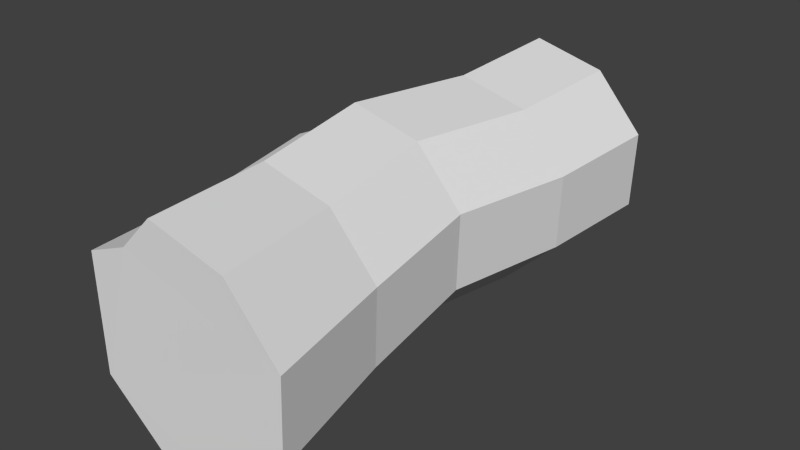 # Source: Log2.blend  (saved by Blender 2.76.0; exported with 4.5.12 LTS)
import bpy
from mathutils import Matrix  # noqa: F401  (used for matrix-valued properties, if any)

bpy.ops.wm.read_factory_settings(use_empty=True)
scene = bpy.context.scene
scene.name = 'Scene'

# ---- collections
col_collection_1 = bpy.data.collections.new('Collection 1'); scene.collection.children.link(col_collection_1)

# ---- materials (node trees are filled in below, after node groups)
mat_material = bpy.data.materials.new('Material')
mat_material.alpha_threshold = 0.0
mat_material.use_transparent_shadow = False
mat_material.roughness = 0.5

# ---- material node trees

# ---- world
world_world = bpy.data.worlds.new('World'); scene.world = world_world
world_world.color = (0.05088, 0.05088, 0.05088)
world_world.use_sun_shadow = False
world_world.sun_shadow_jitter_overblur = 0.0
world_world.cycles.sampling_method = 'MANUAL'
world_world.cycles.sample_map_resolution = 256

# ---- meshes
me_cylinder = bpy.data.meshes.new('Cylinder')
me_cylinder.from_pydata([(-0.2304, 0.9814, -2.482), (-0.02522, 1.003, 2.483), (0.4647, 0.8064, -2.482), (0.6857, 0.824, 2.483), (0.9294, 0.27, -2.486), (1.161, 0.2754, 2.479), (0.906, -0.4656, -2.482), (1.137, -0.4768, 2.483), (0.3597, -0.9856, -2.482), (0.5783, -1.009, 2.483), (-0.3567, -0.9856, -2.482), (-0.1543, -1.009, 2.483), (-0.9055, -0.5251, -2.482), (-0.7156, -0.5377, 2.483), (-0.9203, 0.509, -2.482), (-0.7308, 0.5199, 2.483), (-0.5364, 0.6655, -2.482), (-0.3381, 0.68, 2.483), (-0.2215, 0.9385, -1.241), (-0.3677, 1.022, 0.05674), (-0.2215, 0.9385, 1.241), (0.4422, 0.7713, 1.241), (0.296, 0.8544, 0.05673), (0.4422, 0.7713, -1.241), (0.886, 0.2592, 1.238), (0.7398, 0.3422, 0.0537), (0.886, 0.2592, -1.244), (0.8636, -0.4432, 1.241), (0.7174, -0.3602, 0.05673), (0.8636, -0.4432, -1.241), (0.342, -0.9397, 1.241), (0.1958, -0.8567, 0.05673), (0.342, -0.9397, -1.241), (-0.342, -0.9397, 1.241), (-0.4882, -0.8567, 0.05673), (-0.342, -0.9397, -1.241), (-0.866, -0.5, 1.241), (-1.012, -0.417, 0.05673), (-0.866, -0.5, -1.241), (-0.8802, 0.4874, 1.241), (-1.026, 0.5704, 0.05674), (-0.8802, 0.4874, -1.241), (-0.5136, 0.6369, 1.241), (-0.6598, 0.7199, 0.05673), (-0.5136, 0.6369, -1.241)], [], [(20, 1, 3, 21), (21, 3, 5, 24), (24, 5, 7, 27), (27, 7, 9, 30), (30, 9, 11, 33), (33, 11, 13, 36), (36, 13, 15, 39), (3, 1, 17, 15, 13, 11, 9, 7, 5), (42, 17, 1, 20), (39, 15, 17, 42), (0, 2, 4, 6, 8, 10, 12, 14, 16), (14, 41, 44, 16), (41, 40, 43, 44), (40, 39, 42, 43), (16, 44, 18, 0), (44, 43, 19, 18), (43, 42, 20, 19), (12, 38, 41, 14), (38, 37, 40, 41), (37, 36, 39, 40), (10, 35, 38, 12), (35, 34, 37, 38), (34, 33, 36, 37), (8, 32, 35, 10), (32, 31, 34, 35), (31, 30, 33, 34), (6, 29, 32, 8), (29, 28, 31, 32), (28, 27, 30, 31), (4, 26, 29, 6), (26, 25, 28, 29), (25, 24, 27, 28), (2, 23, 26, 4), (23, 22, 25, 26), (22, 21, 24, 25), (0, 18, 23, 2), (18, 19, 22, 23), (19, 20, 21, 22)])
_uv = me_cylinder.uv_layers.new(name='UVMap')
_uv.uv.foreach_set('vector', [0.1158, 0.5288, 0.1011, 0.703, 0.0001345, 0.7088, 0.02103, 0.5354, 0.8571, 0.5272, 0.8721, 0.6997, 0.7753, 0.7183, 0.7623, 0.54, 0.7623, 0.54, 0.7753, 0.7183, 0.6724, 0.7262, 0.6605, 0.5461, 0.6605, 0.5461, 0.6724, 0.7262, 0.567, 0.7198, 0.5564, 0.5424, 0.5564, 0.5424, 0.567, 0.7198, 0.4673, 0.7078, 0.46, 0.5334, 0.46, 0.5334, 0.4673, 0.7078, 0.3671, 0.6975, 0.3652, 0.5251, 0.3652, 0.5251, 0.3671, 0.6975, 0.2209, 0.6949, 0.2283, 0.5228, 0.1844, 0.7264, 0.2686, 0.7853, 0.2631, 0.8481, 0.2822, 0.9044, 0.1688, 0.9999, 0.06738, 0.9836, 0.0001345, 0.906, 0.005192, 0.798, 0.08269, 0.7264, 0.1744, 0.5269, 0.1624, 0.6994, 0.1011, 0.703, 0.1158, 0.5288, 0.2283, 0.5228, 0.2209, 0.6949, 0.1624, 0.6994, 0.1744, 0.5269, 0.5392, 0.9406, 0.4543, 0.9942, 0.3549, 0.9896, 0.2825, 0.9161, 0.2825, 0.8104, 0.3517, 0.7377, 0.4515, 0.7264, 0.5579, 0.8249, 0.5367, 0.879, 0.2141, 0.01232, 0.2201, 0.1869, 0.1643, 0.1879, 0.158, 0.01518, 0.2201, 0.1869, 0.2276, 0.3647, 0.1764, 0.3661, 0.1643, 0.1879, 0.2276, 0.3647, 0.2283, 0.5228, 0.1744, 0.5269, 0.1764, 0.3661, 0.158, 0.01518, 0.1643, 0.1879, 0.1048, 0.1904, 0.0979, 0.01669, 0.1643, 0.1879, 0.1764, 0.3661, 0.1208, 0.3677, 0.1048, 0.1904, 0.1764, 0.3661, 0.1744, 0.5269, 0.1158, 0.5288, 0.1208, 0.3677, 0.3564, 0.006618, 0.3639, 0.1824, 0.2201, 0.1869, 0.2141, 0.01232, 0.3639, 0.1824, 0.3538, 0.3635, 0.2276, 0.3647, 0.2201, 0.1869, 0.3538, 0.3635, 0.3652, 0.5251, 0.2283, 0.5228, 0.2276, 0.3647, 0.4557, 0.002726, 0.4617, 0.1776, 0.3639, 0.1824, 0.3564, 0.006618, 0.4617, 0.1776, 0.4485, 0.364, 0.3538, 0.3635, 0.3639, 0.1824, 0.4485, 0.364, 0.46, 0.5334, 0.3652, 0.5251, 0.3538, 0.3635, 0.5553, 0.0001345, 0.5579, 0.1734, 0.4617, 0.1776, 0.4557, 0.002726, 0.5579, 0.1734, 0.5499, 0.3649, 0.4485, 0.364, 0.4617, 0.1776, 0.5499, 0.3649, 0.5564, 0.5424, 0.46, 0.5334, 0.4485, 0.364, 0.6598, 0.0001348, 0.6583, 0.1719, 0.5579, 0.1734, 0.5553, 0.0001345, 0.6583, 0.1719, 0.6603, 0.3651, 0.5499, 0.3649, 0.5579, 0.1734, 0.6603, 0.3651, 0.6605, 0.5461, 0.5564, 0.5424, 0.5499, 0.3649, 0.7617, 0.002406, 0.7555, 0.1741, 0.6583, 0.1719, 0.6598, 0.0001348, 0.7555, 0.1741, 0.767, 0.3629, 0.6603, 0.3651, 0.6583, 0.1719, 0.767, 0.3629, 0.7623, 0.54, 0.6605, 0.5461, 0.6603, 0.3651, 0.8598, 0.008093, 0.849, 0.1793, 0.7555, 0.1741, 0.7617, 0.002406, 0.849, 0.1793, 0.8654, 0.3608, 0.767, 0.3629, 0.7555, 0.1741, 0.8654, 0.3608, 0.8571, 0.5272, 0.7623, 0.54, 0.767, 0.3629, 0.0979, 0.01669, 0.1048, 0.1904, 0.008838, 0.1919, 0.0002159, 0.02124, 0.1048, 0.1904, 0.1208, 0.3677, 0.02974, 0.3711, 0.008838, 0.1919, 0.1208, 0.3677, 0.1158, 0.5288, 0.02103, 0.5354, 0.02974, 0.3711])
me_cylinder.materials.append(mat_material)
me_cylinder.use_remesh_preserve_volume = False
me_cylinder.use_remesh_preserve_attributes = False
me_cylinder.use_mirror_vertex_groups = False
me_cylinder.use_paint_bone_selection = False
me_cylinder.use_paint_mask = True
me_cylinder.update()

# ---- objects
ob_cylinder = bpy.data.objects.new('Cylinder', me_cylinder)

# ---- transforms, parenting, visibility, modifiers, constraints
ob_cylinder.location = (0.0, 0.0, 0.1063)
ob_cylinder.rotation_euler = (1.571, -0.0, 0.0)
ob_cylinder.scale = (0.092, 0.092, 0.092)
ob_cylinder.lineart.crease_threshold = 0.0

# ---- collection membership
col_collection_1.objects.link(ob_cylinder)

# ---- scene / render settings (as saved in the file)
scene.frame_start = 1; scene.frame_end = 250; scene.frame_set(1)
scene.render.engine = 'BLENDER_EEVEE_NEXT'
scene.render.resolution_percentage = 50
scene.render.dither_intensity = 0.0
scene.cycles.use_denoising = False
scene.cycles.samples = 10
scene.cycles.sampling_pattern = 'TABULATED_SOBOL'
scene.cycles.light_sampling_threshold = 0.0
scene.cycles.use_adaptive_sampling = False
scene.cycles.use_light_tree = False
scene.cycles.blur_glossy = 0.0
scene.cycles.pixel_filter_type = 'GAUSSIAN'
scene.cycles.sample_clamp_indirect = 0.0
scene.view_settings.view_transform = 'Standard'
bpy.context.view_layer.update()

# ---- added for rendering (the .blend has no active camera and no usable light): camera, sun
cam_auto = bpy.data.cameras.new('AutoCamera')
cam_auto.lens = 50.0
cam_auto.sensor_width = 36.0
cam_auto.clip_end = 1000.0
ob_auto_camera = bpy.data.objects.new('AutoCamera', cam_auto)
scene.collection.objects.link(ob_auto_camera)
ob_auto_camera.location = (0.4995, -0.59183, 0.501551)
ob_auto_camera.rotation_euler = (1.09748, -7.21219e-08, 0.694738)
scene.camera = ob_auto_camera
light_auto_sun = bpy.data.lights.new('AutoSun', 'SUN')
light_auto_sun.energy = 3.0
light_auto_sun.angle = 0.0523599
ob_auto_sun = bpy.data.objects.new('AutoSun', light_auto_sun)
scene.collection.objects.link(ob_auto_sun)
ob_auto_sun.rotation_euler = (0.872665, 0.174533, 0.523599)
bpy.context.view_layer.update()
